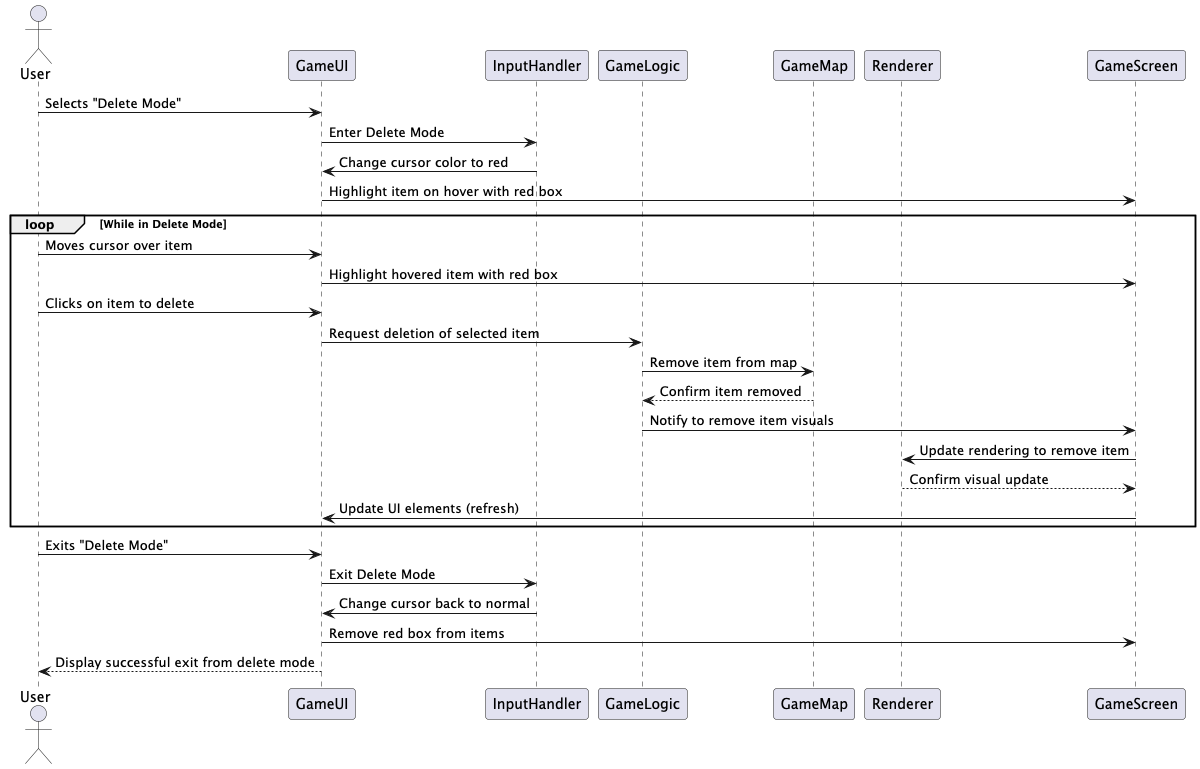

The diagram above was rendered by PlantUML. Its source (embedded in the PNG):
@startuml
actor User
participant GameUI
participant InputHandler
participant GameLogic
participant GameMap
participant Renderer
participant GameScreen

User -> GameUI : Selects "Delete Mode"
GameUI -> InputHandler : Enter Delete Mode
InputHandler -> GameUI : Change cursor color to red
GameUI -> GameScreen : Highlight item on hover with red box

loop While in Delete Mode
    User -> GameUI : Moves cursor over item
    GameUI -> GameScreen : Highlight hovered item with red box

    User -> GameUI : Clicks on item to delete
    GameUI -> GameLogic : Request deletion of selected item
    GameLogic -> GameMap : Remove item from map
    GameMap --> GameLogic : Confirm item removed
    GameLogic -> GameScreen : Notify to remove item visuals
    GameScreen -> Renderer : Update rendering to remove item
    Renderer --> GameScreen : Confirm visual update
    GameScreen -> GameUI : Update UI elements (refresh)
end

User -> GameUI : Exits "Delete Mode"
GameUI -> InputHandler : Exit Delete Mode
InputHandler -> GameUI : Change cursor back to normal
GameUI -> GameScreen : Remove red box from items
GameUI --> User : Display successful exit from delete mode
@enduml